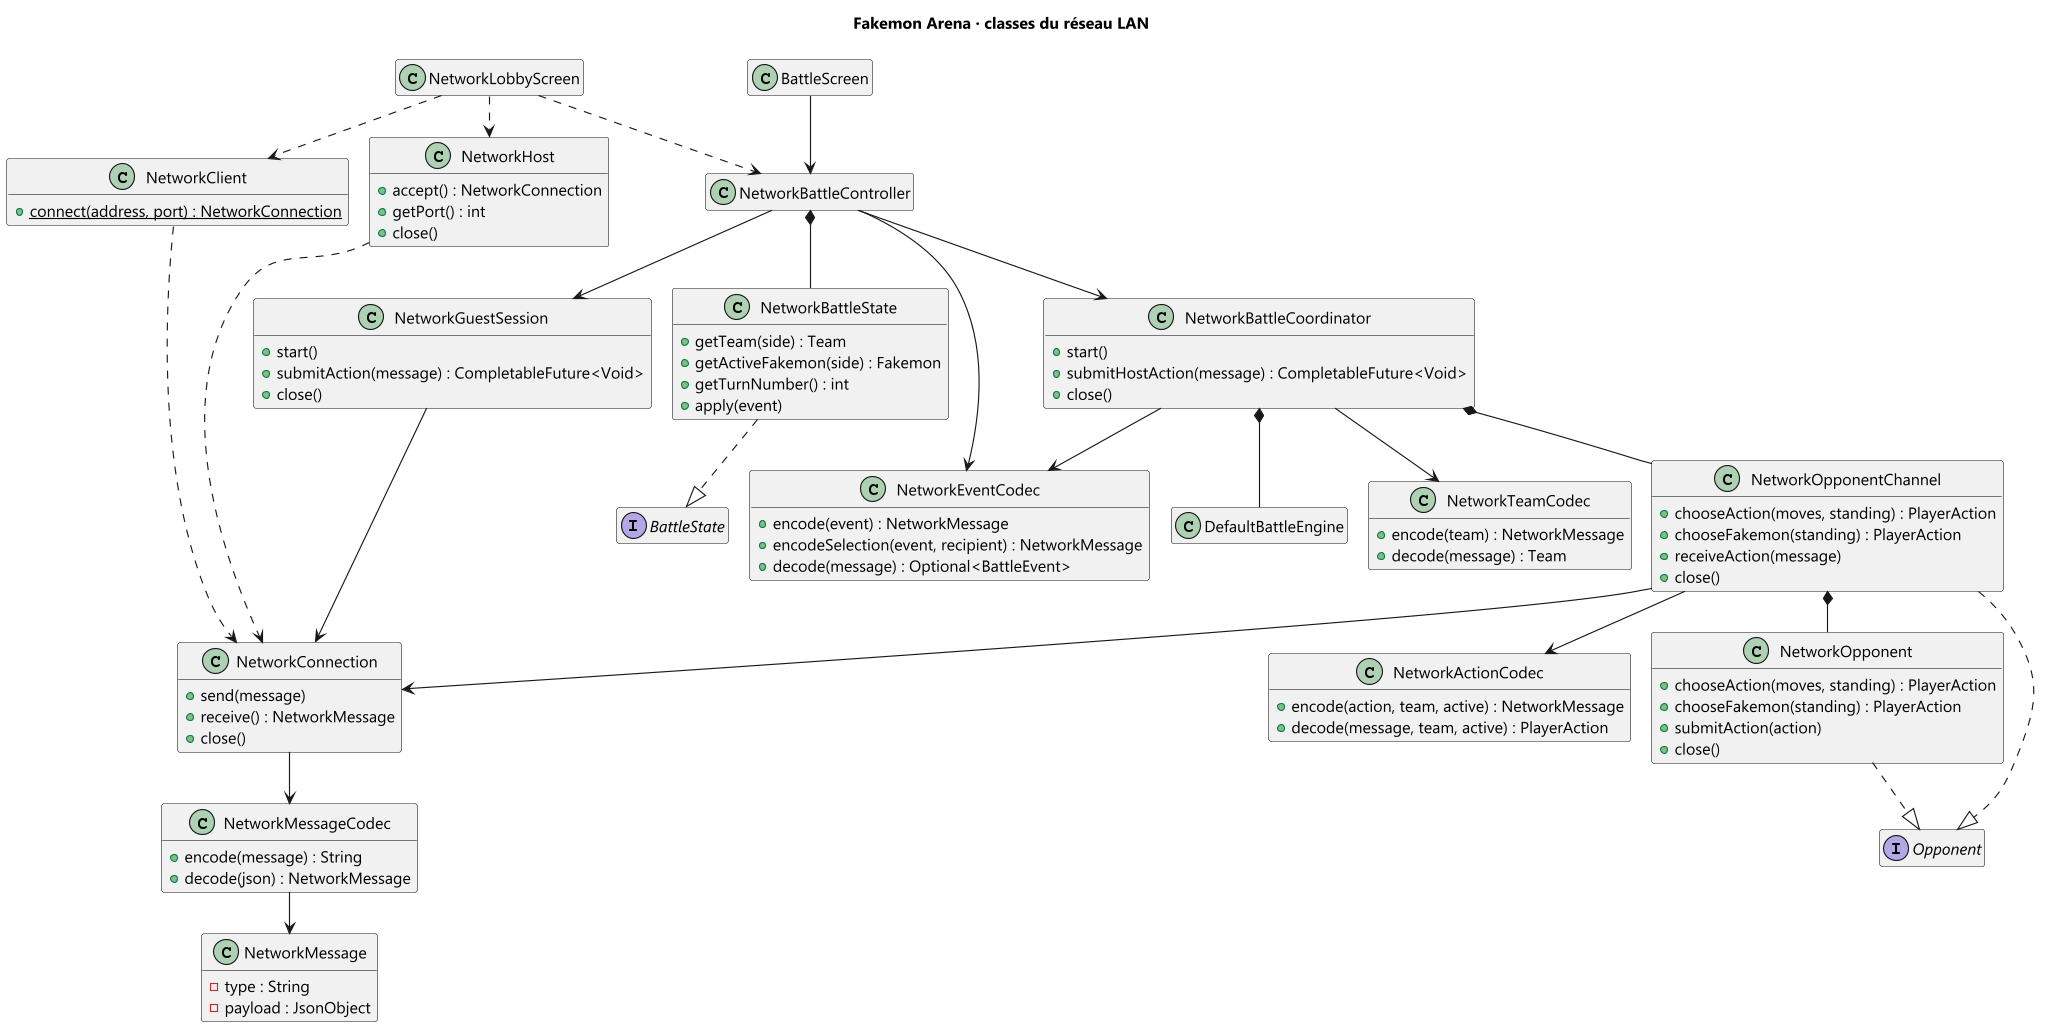

The diagram above was rendered by PlantUML. Its source (embedded in the PNG):
@startuml classes-reseau
!pragma layout smetana
skinparam dpi 110
skinparam shadowing false
skinparam defaultFontName "Segoe UI"
hide empty members
title Fakemon Arena · classes du réseau LAN
interface Opponent
interface BattleState
class NetworkMessage {
  - type : String
  - payload : JsonObject
}
class NetworkMessageCodec {
  + encode(message) : String
  + decode(json) : NetworkMessage
}
class NetworkActionCodec {
  + encode(action, team, active) : NetworkMessage
  + decode(message, team, active) : PlayerAction
}
class NetworkEventCodec {
  + encode(event) : NetworkMessage
  + encodeSelection(event, recipient) : NetworkMessage
  + decode(message) : Optional<BattleEvent>
}
class NetworkTeamCodec {
  + encode(team) : NetworkMessage
  + decode(message) : Team
}
class NetworkConnection {
  + send(message)
  + receive() : NetworkMessage
  + close()
}
class NetworkHost {
  + accept() : NetworkConnection
  + getPort() : int
  + close()
}
class NetworkClient {
  + {static} connect(address, port) : NetworkConnection
}
class NetworkOpponent {
  + chooseAction(moves, standing) : PlayerAction
  + chooseFakemon(standing) : PlayerAction
  + submitAction(action)
  + close()
}
class NetworkOpponentChannel {
  + chooseAction(moves, standing) : PlayerAction
  + chooseFakemon(standing) : PlayerAction
  + receiveAction(message)
  + close()
}
class NetworkBattleCoordinator {
  + start()
  + submitHostAction(message) : CompletableFuture<Void>
  + close()
}
class NetworkGuestSession {
  + start()
  + submitAction(message) : CompletableFuture<Void>
  + close()
}
class NetworkBattleState {
  + getTeam(side) : Team
  + getActiveFakemon(side) : Fakemon
  + getTurnNumber() : int
  + apply(event)
}
class NetworkBattleController
class NetworkLobbyScreen
class BattleScreen
class DefaultBattleEngine
NetworkConnection --> NetworkMessageCodec
NetworkMessageCodec --> NetworkMessage
NetworkHost ..> NetworkConnection
NetworkClient ..> NetworkConnection
NetworkOpponent ..|> Opponent
NetworkOpponentChannel ..|> Opponent
NetworkBattleState ..|> BattleState
NetworkOpponentChannel *-- NetworkOpponent
NetworkOpponentChannel --> NetworkActionCodec
NetworkOpponentChannel --> NetworkConnection
NetworkBattleCoordinator *-- DefaultBattleEngine
NetworkBattleCoordinator *-- NetworkOpponentChannel
NetworkBattleCoordinator --> NetworkEventCodec
NetworkBattleCoordinator --> NetworkTeamCodec
NetworkGuestSession --> NetworkConnection
NetworkBattleController --> NetworkBattleCoordinator
NetworkBattleController --> NetworkGuestSession
NetworkBattleController *-- NetworkBattleState
NetworkBattleController --> NetworkEventCodec
BattleScreen --> NetworkBattleController
NetworkLobbyScreen ..> NetworkHost
NetworkLobbyScreen ..> NetworkClient
NetworkLobbyScreen ..> NetworkBattleController
@enduml